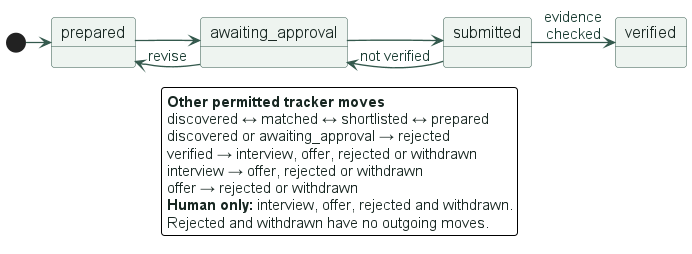

The diagram above was rendered by PlantUML. Its source (embedded in the PNG):
@startuml application-state
!include _theme.puml
' The drawn prepare path starts where create_application actually creates its row.
' The key supplies all other entries of tracking.ALLOWED_TRANSITIONS at 7190151.
left to right direction
skinparam LegendFontSize 15
state "prepared" as P
state "awaiting_approval" as A
state "submitted" as S
state "verified" as V
[*] --> P
P --> A
A --> P : revise
A --> S
S --> A : not verified
S --> V : evidence\nchecked

legend bottom
  <b>Other permitted tracker moves</b>
  discovered ↔ matched ↔ shortlisted ↔ prepared
  discovered or awaiting_approval → rejected
  verified → interview, offer, rejected or withdrawn
  interview → offer, rejected or withdrawn
  offer → rejected or withdrawn
  <b>Human only:</b> interview, offer, rejected and withdrawn.
  Rejected and withdrawn have no outgoing moves.
endlegend
@enduml